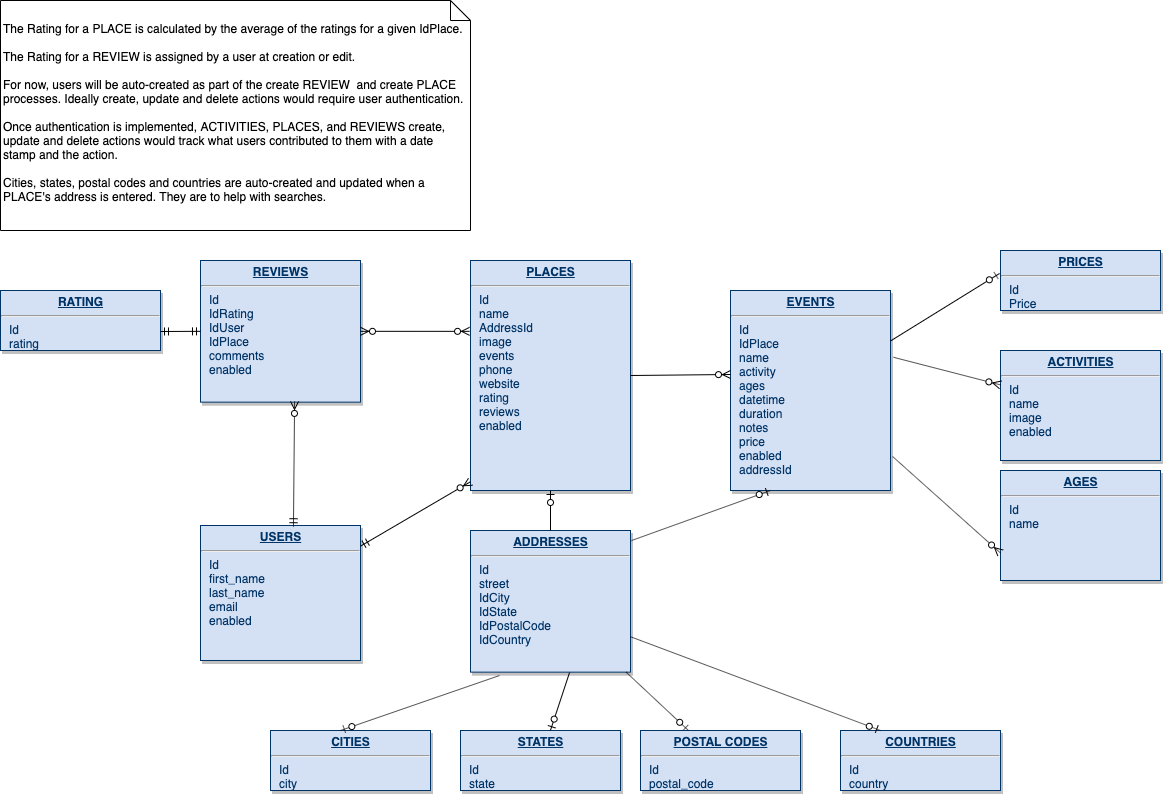

The diagram above was exported from draw.io. Its source (the exported page's mxGraphModel, read from the mxfile embedded in the PNG):
<mxGraphModel dx="986" dy="781" grid="1" gridSize="10" guides="1" tooltips="1" connect="1" arrows="1" fold="1" page="1" pageScale="1" pageWidth="1400" pageHeight="850" background="#ffffff" math="0" shadow="0">
  <root>
    <mxCell id="0" />
    <mxCell id="1" parent="0" />
    <mxCell id="21" value="&lt;p style=&quot;margin: 0px ; margin-top: 4px ; text-align: center ; text-decoration: underline&quot;&gt;&lt;strong&gt;ACTIVITIES&lt;/strong&gt;&lt;/p&gt;&lt;hr&gt;&lt;p style=&quot;margin: 0px ; margin-left: 8px&quot;&gt;Id&lt;/p&gt;&lt;p style=&quot;margin: 0px ; margin-left: 8px&quot;&gt;name&lt;/p&gt;&lt;p style=&quot;margin: 0px ; margin-left: 8px&quot;&gt;image&lt;/p&gt;&lt;p style=&quot;margin: 0px ; margin-left: 8px&quot;&gt;enabled&lt;/p&gt;&lt;p style=&quot;margin: 0px ; margin-left: 8px&quot;&gt;&lt;br&gt;&lt;/p&gt;&lt;p style=&quot;margin: 0px ; margin-left: 8px&quot;&gt;&lt;br&gt;&lt;/p&gt;" style="verticalAlign=top;align=left;overflow=fill;fontSize=12;fontFamily=Helvetica;html=1;strokeColor=#003366;shadow=1;fillColor=#D4E1F5;fontColor=#003366" parent="1" vertex="1">
      <mxGeometry x="1030" y="360" width="160" height="110" as="geometry" />
    </mxCell>
    <mxCell id="23" value="&lt;p style=&quot;margin: 0px ; margin-top: 4px ; text-align: center ; text-decoration: underline&quot;&gt;&lt;strong&gt;ADDRESSES&lt;/strong&gt;&lt;/p&gt;&lt;hr&gt;&lt;p style=&quot;margin: 0px ; margin-left: 8px&quot;&gt;Id&lt;/p&gt;&lt;p style=&quot;margin: 0px ; margin-left: 8px&quot;&gt;street&lt;/p&gt;&lt;p style=&quot;margin: 0px ; margin-left: 8px&quot;&gt;IdCity&lt;/p&gt;&lt;p style=&quot;margin: 0px ; margin-left: 8px&quot;&gt;IdState&lt;/p&gt;&lt;p style=&quot;margin: 0px ; margin-left: 8px&quot;&gt;IdPostalCode&lt;/p&gt;&lt;p style=&quot;margin: 0px ; margin-left: 8px&quot;&gt;IdCountry&lt;/p&gt;" style="verticalAlign=top;align=left;overflow=fill;fontSize=12;fontFamily=Helvetica;html=1;strokeColor=#003366;shadow=1;fillColor=#D4E1F5;fontColor=#003366" parent="1" vertex="1">
      <mxGeometry x="500" y="540" width="160" height="141.64" as="geometry" />
    </mxCell>
    <mxCell id="25" value="&lt;p style=&quot;margin: 0px ; margin-top: 4px ; text-align: center ; text-decoration: underline&quot;&gt;&lt;strong&gt;PLACES&lt;/strong&gt;&lt;/p&gt;&lt;hr&gt;&lt;p style=&quot;margin: 0px ; margin-left: 8px&quot;&gt;Id&lt;/p&gt;&lt;p style=&quot;margin: 0px ; margin-left: 8px&quot;&gt;name&lt;/p&gt;&lt;p style=&quot;margin: 0px ; margin-left: 8px&quot;&gt;AddressId&lt;/p&gt;&lt;p style=&quot;margin: 0px ; margin-left: 8px&quot;&gt;image&lt;/p&gt;&lt;p style=&quot;margin: 0px ; margin-left: 8px&quot;&gt;events&lt;/p&gt;&lt;p style=&quot;margin: 0px ; margin-left: 8px&quot;&gt;phone&lt;/p&gt;&lt;p style=&quot;margin: 0px ; margin-left: 8px&quot;&gt;website&lt;/p&gt;&lt;p style=&quot;margin: 0px ; margin-left: 8px&quot;&gt;rating&lt;/p&gt;&lt;p style=&quot;margin: 0px ; margin-left: 8px&quot;&gt;reviews&lt;/p&gt;&lt;p style=&quot;margin: 0px ; margin-left: 8px&quot;&gt;enabled&lt;/p&gt;" style="verticalAlign=top;align=left;overflow=fill;fontSize=12;fontFamily=Helvetica;html=1;strokeColor=#003366;shadow=1;fillColor=#D4E1F5;fontColor=#003366" parent="1" vertex="1">
      <mxGeometry x="500" y="270" width="160" height="230" as="geometry" />
    </mxCell>
    <mxCell id="Tjl4qjBF1dLc7kL9Bgj7-121" value="" style="fontSize=12;html=1;endArrow=ERzeroToMany;endFill=1;exitX=1.019;exitY=0.334;exitDx=0;exitDy=0;exitPerimeter=0;" parent="1" source="Tjl4qjBF1dLc7kL9Bgj7-135" target="21" edge="1">
      <mxGeometry width="100" height="100" relative="1" as="geometry">
        <mxPoint x="985" y="260" as="sourcePoint" />
        <mxPoint x="1085" y="160" as="targetPoint" />
      </mxGeometry>
    </mxCell>
    <mxCell id="Tjl4qjBF1dLc7kL9Bgj7-122" value="" style="fontSize=12;html=1;endArrow=ERzeroToOne;endFill=1;" parent="1" source="23" target="25" edge="1">
      <mxGeometry width="100" height="100" relative="1" as="geometry">
        <mxPoint x="721.0799999999999" y="240" as="sourcePoint" />
        <mxPoint x="821.08" y="140" as="targetPoint" />
      </mxGeometry>
    </mxCell>
    <mxCell id="Tjl4qjBF1dLc7kL9Bgj7-123" value="&lt;p style=&quot;margin: 0px ; margin-top: 4px ; text-align: center ; text-decoration: underline&quot;&gt;&lt;strong&gt;CITIES&lt;/strong&gt;&lt;/p&gt;&lt;hr&gt;&lt;p style=&quot;margin: 0px ; margin-left: 8px&quot;&gt;Id&lt;/p&gt;&lt;p style=&quot;margin: 0px ; margin-left: 8px&quot;&gt;city&lt;/p&gt;" style="verticalAlign=top;align=left;overflow=fill;fontSize=12;fontFamily=Helvetica;html=1;strokeColor=#003366;shadow=1;fillColor=#D4E1F5;fontColor=#003366" parent="1" vertex="1">
      <mxGeometry x="300" y="740" width="160" height="60" as="geometry" />
    </mxCell>
    <mxCell id="Tjl4qjBF1dLc7kL9Bgj7-127" value="&lt;p style=&quot;margin: 0px ; margin-top: 4px ; text-align: center ; text-decoration: underline&quot;&gt;&lt;strong&gt;STATES&lt;/strong&gt;&lt;/p&gt;&lt;hr&gt;&lt;p style=&quot;margin: 0px ; margin-left: 8px&quot;&gt;Id&lt;/p&gt;&lt;p style=&quot;margin: 0px ; margin-left: 8px&quot;&gt;state&lt;/p&gt;" style="verticalAlign=top;align=left;overflow=fill;fontSize=12;fontFamily=Helvetica;html=1;strokeColor=#003366;shadow=1;fillColor=#D4E1F5;fontColor=#003366" parent="1" vertex="1">
      <mxGeometry x="490" y="740" width="160" height="60" as="geometry" />
    </mxCell>
    <mxCell id="Tjl4qjBF1dLc7kL9Bgj7-128" value="&lt;p style=&quot;margin: 0px ; margin-top: 4px ; text-align: center ; text-decoration: underline&quot;&gt;&lt;strong&gt;POSTAL CODES&lt;/strong&gt;&lt;/p&gt;&lt;hr&gt;&lt;p style=&quot;margin: 0px ; margin-left: 8px&quot;&gt;Id&lt;/p&gt;&lt;p style=&quot;margin: 0px ; margin-left: 8px&quot;&gt;postal_code&lt;/p&gt;" style="verticalAlign=top;align=left;overflow=fill;fontSize=12;fontFamily=Helvetica;html=1;strokeColor=#003366;shadow=1;fillColor=#D4E1F5;fontColor=#003366" parent="1" vertex="1">
      <mxGeometry x="670" y="740" width="160" height="60" as="geometry" />
    </mxCell>
    <mxCell id="Tjl4qjBF1dLc7kL9Bgj7-129" value="&lt;p style=&quot;margin: 0px ; margin-top: 4px ; text-align: center ; text-decoration: underline&quot;&gt;&lt;strong&gt;COUNTRIES&lt;/strong&gt;&lt;/p&gt;&lt;hr&gt;&lt;p style=&quot;margin: 0px ; margin-left: 8px&quot;&gt;Id&lt;/p&gt;&lt;p style=&quot;margin: 0px ; margin-left: 8px&quot;&gt;country&lt;/p&gt;" style="verticalAlign=top;align=left;overflow=fill;fontSize=12;fontFamily=Helvetica;html=1;strokeColor=#003366;shadow=1;fillColor=#D4E1F5;fontColor=#003366" parent="1" vertex="1">
      <mxGeometry x="870" y="739.9999999999999" width="160" height="60" as="geometry" />
    </mxCell>
    <mxCell id="Tjl4qjBF1dLc7kL9Bgj7-130" value="" style="fontSize=12;html=1;endArrow=ERzeroToOne;endFill=1;exitX=0.181;exitY=1.024;exitDx=0;exitDy=0;exitPerimeter=0;" parent="1" source="23" edge="1">
      <mxGeometry width="100" height="100" relative="1" as="geometry">
        <mxPoint x="1120" y="614.1800000000001" as="sourcePoint" />
        <mxPoint x="370" y="740" as="targetPoint" />
      </mxGeometry>
    </mxCell>
    <mxCell id="Tjl4qjBF1dLc7kL9Bgj7-132" value="" style="fontSize=12;html=1;endArrow=ERzeroToOne;endFill=1;exitX=0.619;exitY=1.003;exitDx=0;exitDy=0;exitPerimeter=0;" parent="1" source="23" target="Tjl4qjBF1dLc7kL9Bgj7-127" edge="1">
      <mxGeometry width="100" height="100" relative="1" as="geometry">
        <mxPoint x="840" y="80" as="sourcePoint" />
        <mxPoint x="890" y="50" as="targetPoint" />
      </mxGeometry>
    </mxCell>
    <mxCell id="Tjl4qjBF1dLc7kL9Bgj7-133" value="" style="fontSize=12;html=1;endArrow=ERzeroToOne;endFill=1;" parent="1" source="23" target="Tjl4qjBF1dLc7kL9Bgj7-128" edge="1">
      <mxGeometry width="100" height="100" relative="1" as="geometry">
        <mxPoint x="850" y="90" as="sourcePoint" />
        <mxPoint x="900" y="60" as="targetPoint" />
      </mxGeometry>
    </mxCell>
    <mxCell id="Tjl4qjBF1dLc7kL9Bgj7-134" value="" style="fontSize=12;html=1;endArrow=ERzeroToOne;endFill=1;exitX=1;exitY=0.75;exitDx=0;exitDy=0;entryX=0.25;entryY=0;entryDx=0;entryDy=0;" parent="1" source="23" target="Tjl4qjBF1dLc7kL9Bgj7-129" edge="1">
      <mxGeometry width="100" height="100" relative="1" as="geometry">
        <mxPoint x="860" y="100" as="sourcePoint" />
        <mxPoint x="1020" y="550" as="targetPoint" />
      </mxGeometry>
    </mxCell>
    <mxCell id="Tjl4qjBF1dLc7kL9Bgj7-135" value="&lt;p style=&quot;margin: 0px ; margin-top: 4px ; text-align: center ; text-decoration: underline&quot;&gt;&lt;strong&gt;EVENTS&lt;/strong&gt;&lt;/p&gt;&lt;hr&gt;&lt;p style=&quot;margin: 0px ; margin-left: 8px&quot;&gt;&lt;span&gt;Id&lt;/span&gt;&lt;/p&gt;&lt;p style=&quot;margin: 0px ; margin-left: 8px&quot;&gt;IdPlace&lt;/p&gt;&lt;p style=&quot;margin: 0px ; margin-left: 8px&quot;&gt;&lt;span&gt;name&lt;/span&gt;&lt;br&gt;&lt;/p&gt;&lt;p style=&quot;margin: 0px ; margin-left: 8px&quot;&gt;&lt;span&gt;activity&lt;/span&gt;&lt;/p&gt;&lt;p style=&quot;margin: 0px ; margin-left: 8px&quot;&gt;&lt;span&gt;ages&lt;/span&gt;&lt;/p&gt;&lt;p style=&quot;margin: 0px ; margin-left: 8px&quot;&gt;&lt;span&gt;datetime&lt;/span&gt;&lt;/p&gt;&lt;p style=&quot;margin: 0px ; margin-left: 8px&quot;&gt;&lt;span&gt;duration&lt;/span&gt;&lt;/p&gt;&lt;p style=&quot;margin: 0px ; margin-left: 8px&quot;&gt;&lt;span&gt;notes&lt;/span&gt;&lt;/p&gt;&lt;p style=&quot;margin: 0px ; margin-left: 8px&quot;&gt;&lt;span&gt;price&lt;/span&gt;&lt;/p&gt;&lt;p style=&quot;margin: 0px ; margin-left: 8px&quot;&gt;&lt;span&gt;enabled&lt;/span&gt;&lt;/p&gt;&lt;p style=&quot;margin: 0px ; margin-left: 8px&quot;&gt;&lt;span&gt;addressId&lt;/span&gt;&lt;/p&gt;" style="verticalAlign=top;align=left;overflow=fill;fontSize=12;fontFamily=Helvetica;html=1;strokeColor=#003366;shadow=1;fillColor=#D4E1F5;fontColor=#003366" parent="1" vertex="1">
      <mxGeometry x="760" y="300" width="160" height="200" as="geometry" />
    </mxCell>
    <mxCell id="Tjl4qjBF1dLc7kL9Bgj7-137" value="" style="fontSize=12;html=1;endArrow=ERzeroToMany;endFill=1;exitX=1;exitY=0.5;exitDx=0;exitDy=0;entryX=0;entryY=0.42;entryDx=0;entryDy=0;entryPerimeter=0;" parent="1" source="25" target="Tjl4qjBF1dLc7kL9Bgj7-135" edge="1">
      <mxGeometry width="100" height="100" relative="1" as="geometry">
        <mxPoint x="304.0068228320106" y="190" as="sourcePoint" />
        <mxPoint x="271.03999999999996" y="290" as="targetPoint" />
      </mxGeometry>
    </mxCell>
    <mxCell id="Tjl4qjBF1dLc7kL9Bgj7-138" value="&lt;p style=&quot;margin: 0px ; margin-top: 4px ; text-align: center ; text-decoration: underline&quot;&gt;&lt;strong&gt;REVIEWS&lt;/strong&gt;&lt;/p&gt;&lt;hr&gt;&lt;p style=&quot;margin: 0px ; margin-left: 8px&quot;&gt;Id&lt;/p&gt;&lt;p style=&quot;margin: 0px ; margin-left: 8px&quot;&gt;IdRating&lt;/p&gt;&lt;p style=&quot;margin: 0px ; margin-left: 8px&quot;&gt;IdUser&lt;/p&gt;&lt;p style=&quot;margin: 0px ; margin-left: 8px&quot;&gt;IdPlace&lt;/p&gt;&lt;p style=&quot;margin: 0px ; margin-left: 8px&quot;&gt;comments&lt;/p&gt;&lt;p style=&quot;margin: 0px ; margin-left: 8px&quot;&gt;enabled&lt;/p&gt;" style="verticalAlign=top;align=left;overflow=fill;fontSize=12;fontFamily=Helvetica;html=1;strokeColor=#003366;shadow=1;fillColor=#D4E1F5;fontColor=#003366" parent="1" vertex="1">
      <mxGeometry x="230" y="270" width="160" height="141.64" as="geometry" />
    </mxCell>
    <mxCell id="Tjl4qjBF1dLc7kL9Bgj7-139" value="&lt;p style=&quot;margin: 0px ; margin-top: 4px ; text-align: center ; text-decoration: underline&quot;&gt;&lt;strong&gt;USERS&lt;/strong&gt;&lt;/p&gt;&lt;hr&gt;&lt;p style=&quot;margin: 0px ; margin-left: 8px&quot;&gt;Id&lt;/p&gt;&lt;p style=&quot;margin: 0px ; margin-left: 8px&quot;&gt;first_name&lt;/p&gt;&lt;p style=&quot;margin: 0px ; margin-left: 8px&quot;&gt;last_name&lt;/p&gt;&lt;p style=&quot;margin: 0px ; margin-left: 8px&quot;&gt;email&lt;/p&gt;&lt;p style=&quot;margin: 0px ; margin-left: 8px&quot;&gt;enabled&lt;/p&gt;" style="verticalAlign=top;align=left;overflow=fill;fontSize=12;fontFamily=Helvetica;html=1;strokeColor=#003366;shadow=1;fillColor=#D4E1F5;fontColor=#003366" parent="1" vertex="1">
      <mxGeometry x="230" y="535" width="160" height="135" as="geometry" />
    </mxCell>
    <mxCell id="Tjl4qjBF1dLc7kL9Bgj7-140" value="" style="fontSize=12;html=1;endArrow=ERzeroToMany;endFill=1;startArrow=ERzeroToMany;entryX=-0.006;entryY=0.308;entryDx=0;entryDy=0;entryPerimeter=0;exitX=1;exitY=0.5;exitDx=0;exitDy=0;" parent="1" source="Tjl4qjBF1dLc7kL9Bgj7-138" target="25" edge="1">
      <mxGeometry width="100" height="100" relative="1" as="geometry">
        <mxPoint x="220" y="540" as="sourcePoint" />
        <mxPoint x="320" y="440" as="targetPoint" />
      </mxGeometry>
    </mxCell>
    <mxCell id="Tjl4qjBF1dLc7kL9Bgj7-143" value="" style="fontSize=12;html=1;endArrow=ERzeroToMany;startArrow=ERmandOne;entryX=0.588;entryY=0.995;entryDx=0;entryDy=0;entryPerimeter=0;exitX=0.581;exitY=0.009;exitDx=0;exitDy=0;exitPerimeter=0;" parent="1" source="Tjl4qjBF1dLc7kL9Bgj7-139" target="Tjl4qjBF1dLc7kL9Bgj7-138" edge="1">
      <mxGeometry width="100" height="100" relative="1" as="geometry">
        <mxPoint x="160" y="574" as="sourcePoint" />
        <mxPoint x="260" y="474" as="targetPoint" />
      </mxGeometry>
    </mxCell>
    <mxCell id="Tjl4qjBF1dLc7kL9Bgj7-144" value="&lt;p style=&quot;margin: 0px ; margin-top: 4px ; text-align: center ; text-decoration: underline&quot;&gt;&lt;strong&gt;AGES&lt;/strong&gt;&lt;/p&gt;&lt;hr&gt;&lt;p style=&quot;margin: 0px ; margin-left: 8px&quot;&gt;Id&lt;/p&gt;&lt;p style=&quot;margin: 0px ; margin-left: 8px&quot;&gt;name&lt;/p&gt;" style="verticalAlign=top;align=left;overflow=fill;fontSize=12;fontFamily=Helvetica;html=1;strokeColor=#003366;shadow=1;fillColor=#D4E1F5;fontColor=#003366" parent="1" vertex="1">
      <mxGeometry x="1030" y="480" width="160" height="110" as="geometry" />
    </mxCell>
    <mxCell id="Tjl4qjBF1dLc7kL9Bgj7-148" value="" style="fontSize=12;html=1;endArrow=ERzeroToMany;endFill=1;entryX=0;entryY=0.75;entryDx=0;entryDy=0;exitX=1.013;exitY=0.83;exitDx=0;exitDy=0;exitPerimeter=0;" parent="1" source="Tjl4qjBF1dLc7kL9Bgj7-135" target="Tjl4qjBF1dLc7kL9Bgj7-144" edge="1">
      <mxGeometry width="100" height="100" relative="1" as="geometry">
        <mxPoint x="945" y="233" as="sourcePoint" />
        <mxPoint x="1155" y="180.40999999999997" as="targetPoint" />
      </mxGeometry>
    </mxCell>
    <mxCell id="Tjl4qjBF1dLc7kL9Bgj7-152" value="" style="fontSize=12;html=1;endArrow=ERzeroToMany;startArrow=ERmandOne;entryX=0;entryY=0.962;entryDx=0;entryDy=0;entryPerimeter=0;" parent="1" source="Tjl4qjBF1dLc7kL9Bgj7-139" target="25" edge="1">
      <mxGeometry width="100" height="100" relative="1" as="geometry">
        <mxPoint x="132.96000000000004" y="300.99" as="sourcePoint" />
        <mxPoint x="134.07999999999993" y="255.11180000000002" as="targetPoint" />
      </mxGeometry>
    </mxCell>
    <mxCell id="Tjl4qjBF1dLc7kL9Bgj7-154" value="&lt;p style=&quot;margin: 0px ; margin-top: 4px ; text-align: center ; text-decoration: underline&quot;&gt;&lt;strong&gt;RATING&lt;/strong&gt;&lt;/p&gt;&lt;hr&gt;&lt;p style=&quot;margin: 0px ; margin-left: 8px&quot;&gt;Id&lt;/p&gt;&lt;p style=&quot;margin: 0px ; margin-left: 8px&quot;&gt;rating&lt;/p&gt;" style="verticalAlign=top;align=left;overflow=fill;fontSize=12;fontFamily=Helvetica;html=1;strokeColor=#003366;shadow=1;fillColor=#D4E1F5;fontColor=#003366" parent="1" vertex="1">
      <mxGeometry x="30" y="300" width="160" height="60" as="geometry" />
    </mxCell>
    <mxCell id="Tjl4qjBF1dLc7kL9Bgj7-155" value="" style="fontSize=12;html=1;endArrow=ERmandOne;startArrow=ERmandOne;entryX=0;entryY=0.5;entryDx=0;entryDy=0;" parent="1" target="Tjl4qjBF1dLc7kL9Bgj7-138" edge="1">
      <mxGeometry width="100" height="100" relative="1" as="geometry">
        <mxPoint x="190" y="341" as="sourcePoint" />
        <mxPoint x="190" y="410" as="targetPoint" />
      </mxGeometry>
    </mxCell>
    <mxCell id="Tjl4qjBF1dLc7kL9Bgj7-157" value="&lt;br&gt;The Rating for a PLACE is calculated by the average of the ratings for a given IdPlace.&lt;br&gt;&lt;br&gt;The Rating for a REVIEW is assigned by a user at creation or edit.&lt;br&gt;&lt;br&gt;For now, users will be auto-created as part of the create REVIEW&amp;nbsp; and create PLACE processes. Ideally create, update and delete actions would require user authentication.&lt;br&gt;&lt;br&gt;Once authentication is implemented, ACTIVITIES, PLACES, and REVIEWS create, update and delete actions would track what users contributed to them with a date stamp and the action.&lt;br&gt;&lt;br&gt;Cities, states, postal codes and countries are auto-created and updated when a PLACE's address is entered. They are to help with searches.&amp;nbsp;" style="shape=note;size=20;whiteSpace=wrap;html=1;align=left;verticalAlign=top;" parent="1" vertex="1">
      <mxGeometry x="30" y="10" width="470" height="230" as="geometry" />
    </mxCell>
    <mxCell id="WfTWUzV-7eotgPtTI4cx-26" value="&lt;p style=&quot;margin: 0px ; margin-top: 4px ; text-align: center ; text-decoration: underline&quot;&gt;&lt;strong&gt;PRICES&lt;/strong&gt;&lt;/p&gt;&lt;hr&gt;&lt;p style=&quot;margin: 0px ; margin-left: 8px&quot;&gt;Id&lt;/p&gt;&lt;p style=&quot;margin: 0px ; margin-left: 8px&quot;&gt;Price&lt;/p&gt;" style="verticalAlign=top;align=left;overflow=fill;fontSize=12;fontFamily=Helvetica;html=1;strokeColor=#003366;shadow=1;fillColor=#D4E1F5;fontColor=#003366" parent="1" vertex="1">
      <mxGeometry x="1030" y="260" width="160" height="60" as="geometry" />
    </mxCell>
    <mxCell id="WfTWUzV-7eotgPtTI4cx-29" value="" style="fontSize=12;html=1;endArrow=ERzeroToOne;endFill=1;entryX=-0.006;entryY=0.383;entryDx=0;entryDy=0;entryPerimeter=0;" parent="1" source="Tjl4qjBF1dLc7kL9Bgj7-135" target="WfTWUzV-7eotgPtTI4cx-26" edge="1">
      <mxGeometry width="100" height="100" relative="1" as="geometry">
        <mxPoint x="585" y="214.78700000000003" as="sourcePoint" />
        <mxPoint x="815" y="70" as="targetPoint" />
      </mxGeometry>
    </mxCell>
    <mxCell id="WfTWUzV-7eotgPtTI4cx-30" value="" style="fontSize=12;html=1;endArrow=ERzeroToOne;endFill=1;entryX=0.25;entryY=1;entryDx=0;entryDy=0;exitX=1.006;exitY=0.071;exitDx=0;exitDy=0;exitPerimeter=0;" parent="1" source="23" target="Tjl4qjBF1dLc7kL9Bgj7-135" edge="1">
      <mxGeometry width="100" height="100" relative="1" as="geometry">
        <mxPoint x="650" y="530" as="sourcePoint" />
        <mxPoint x="790" y="300" as="targetPoint" />
      </mxGeometry>
    </mxCell>
  </root>
</mxGraphModel>